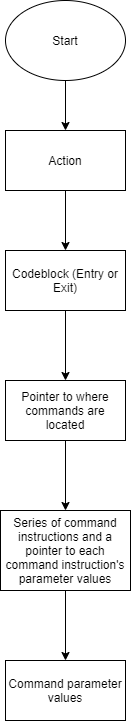

The diagram above was exported from draw.io. Its source (the exported page's mxGraphModel, read from the mxfile embedded in the PNG):
<mxGraphModel dx="1368" dy="794" grid="1" gridSize="10" guides="1" tooltips="1" connect="1" arrows="1" fold="1" page="1" pageScale="1" pageWidth="850" pageHeight="1100" math="0" shadow="0">
  <root>
    <mxCell id="0" />
    <mxCell id="1" parent="0" />
    <mxCell id="MIbPO6fC4GT_W0Nn61I5-2" style="edgeStyle=orthogonalEdgeStyle;rounded=0;orthogonalLoop=1;jettySize=auto;html=1;entryX=0.5;entryY=0;entryDx=0;entryDy=0;exitX=0.5;exitY=1;exitDx=0;exitDy=0;" parent="1" source="MIbPO6fC4GT_W0Nn61I5-1" target="MIbPO6fC4GT_W0Nn61I5-3" edge="1">
      <mxGeometry relative="1" as="geometry">
        <mxPoint x="390" y="360" as="targetPoint" />
      </mxGeometry>
    </mxCell>
    <mxCell id="MIbPO6fC4GT_W0Nn61I5-1" value="Action" style="rounded=0;whiteSpace=wrap;html=1;" parent="1" vertex="1">
      <mxGeometry x="330" y="150" width="120" height="60" as="geometry" />
    </mxCell>
    <mxCell id="q35zvMxBQ4AVB-622fAl-1" style="edgeStyle=orthogonalEdgeStyle;rounded=0;orthogonalLoop=1;jettySize=auto;html=1;exitX=0.5;exitY=1;exitDx=0;exitDy=0;entryX=0.5;entryY=0;entryDx=0;entryDy=0;" edge="1" parent="1" source="MIbPO6fC4GT_W0Nn61I5-3" target="MIbPO6fC4GT_W0Nn61I5-8">
      <mxGeometry relative="1" as="geometry" />
    </mxCell>
    <mxCell id="MIbPO6fC4GT_W0Nn61I5-3" value="Codeblock (Entry or Exit)" style="rounded=0;whiteSpace=wrap;html=1;" parent="1" vertex="1">
      <mxGeometry x="330" y="270" width="120" height="60" as="geometry" />
    </mxCell>
    <mxCell id="MIbPO6fC4GT_W0Nn61I5-7" style="edgeStyle=orthogonalEdgeStyle;rounded=0;orthogonalLoop=1;jettySize=auto;html=1;exitX=0.5;exitY=1;exitDx=0;exitDy=0;entryX=0.5;entryY=0;entryDx=0;entryDy=0;" parent="1" source="MIbPO6fC4GT_W0Nn61I5-6" target="MIbPO6fC4GT_W0Nn61I5-1" edge="1">
      <mxGeometry relative="1" as="geometry" />
    </mxCell>
    <mxCell id="MIbPO6fC4GT_W0Nn61I5-6" value="Start" style="ellipse;whiteSpace=wrap;html=1;" parent="1" vertex="1">
      <mxGeometry x="330" y="20" width="120" height="80" as="geometry" />
    </mxCell>
    <mxCell id="q35zvMxBQ4AVB-622fAl-4" style="edgeStyle=orthogonalEdgeStyle;rounded=0;orthogonalLoop=1;jettySize=auto;html=1;exitX=0.5;exitY=1;exitDx=0;exitDy=0;entryX=0.5;entryY=0;entryDx=0;entryDy=0;" edge="1" parent="1" source="MIbPO6fC4GT_W0Nn61I5-8" target="q35zvMxBQ4AVB-622fAl-6">
      <mxGeometry relative="1" as="geometry">
        <mxPoint x="280" y="530" as="targetPoint" />
      </mxGeometry>
    </mxCell>
    <mxCell id="MIbPO6fC4GT_W0Nn61I5-8" value="Pointer to where commands are located" style="rounded=0;whiteSpace=wrap;html=1;" parent="1" vertex="1">
      <mxGeometry x="330" y="400" width="120" height="60" as="geometry" />
    </mxCell>
    <mxCell id="q35zvMxBQ4AVB-622fAl-9" style="edgeStyle=orthogonalEdgeStyle;rounded=0;orthogonalLoop=1;jettySize=auto;html=1;exitX=0.5;exitY=1;exitDx=0;exitDy=0;entryX=0.5;entryY=0;entryDx=0;entryDy=0;" edge="1" parent="1" source="q35zvMxBQ4AVB-622fAl-6" target="q35zvMxBQ4AVB-622fAl-8">
      <mxGeometry relative="1" as="geometry" />
    </mxCell>
    <mxCell id="q35zvMxBQ4AVB-622fAl-6" value="Series of command instructions and a pointer to each command instruction's parameter values" style="rounded=0;whiteSpace=wrap;html=1;" vertex="1" parent="1">
      <mxGeometry x="325" y="530" width="130" height="80" as="geometry" />
    </mxCell>
    <mxCell id="q35zvMxBQ4AVB-622fAl-8" value="Command parameter values" style="rounded=0;whiteSpace=wrap;html=1;" vertex="1" parent="1">
      <mxGeometry x="330" y="680" width="120" height="60" as="geometry" />
    </mxCell>
  </root>
</mxGraphModel>